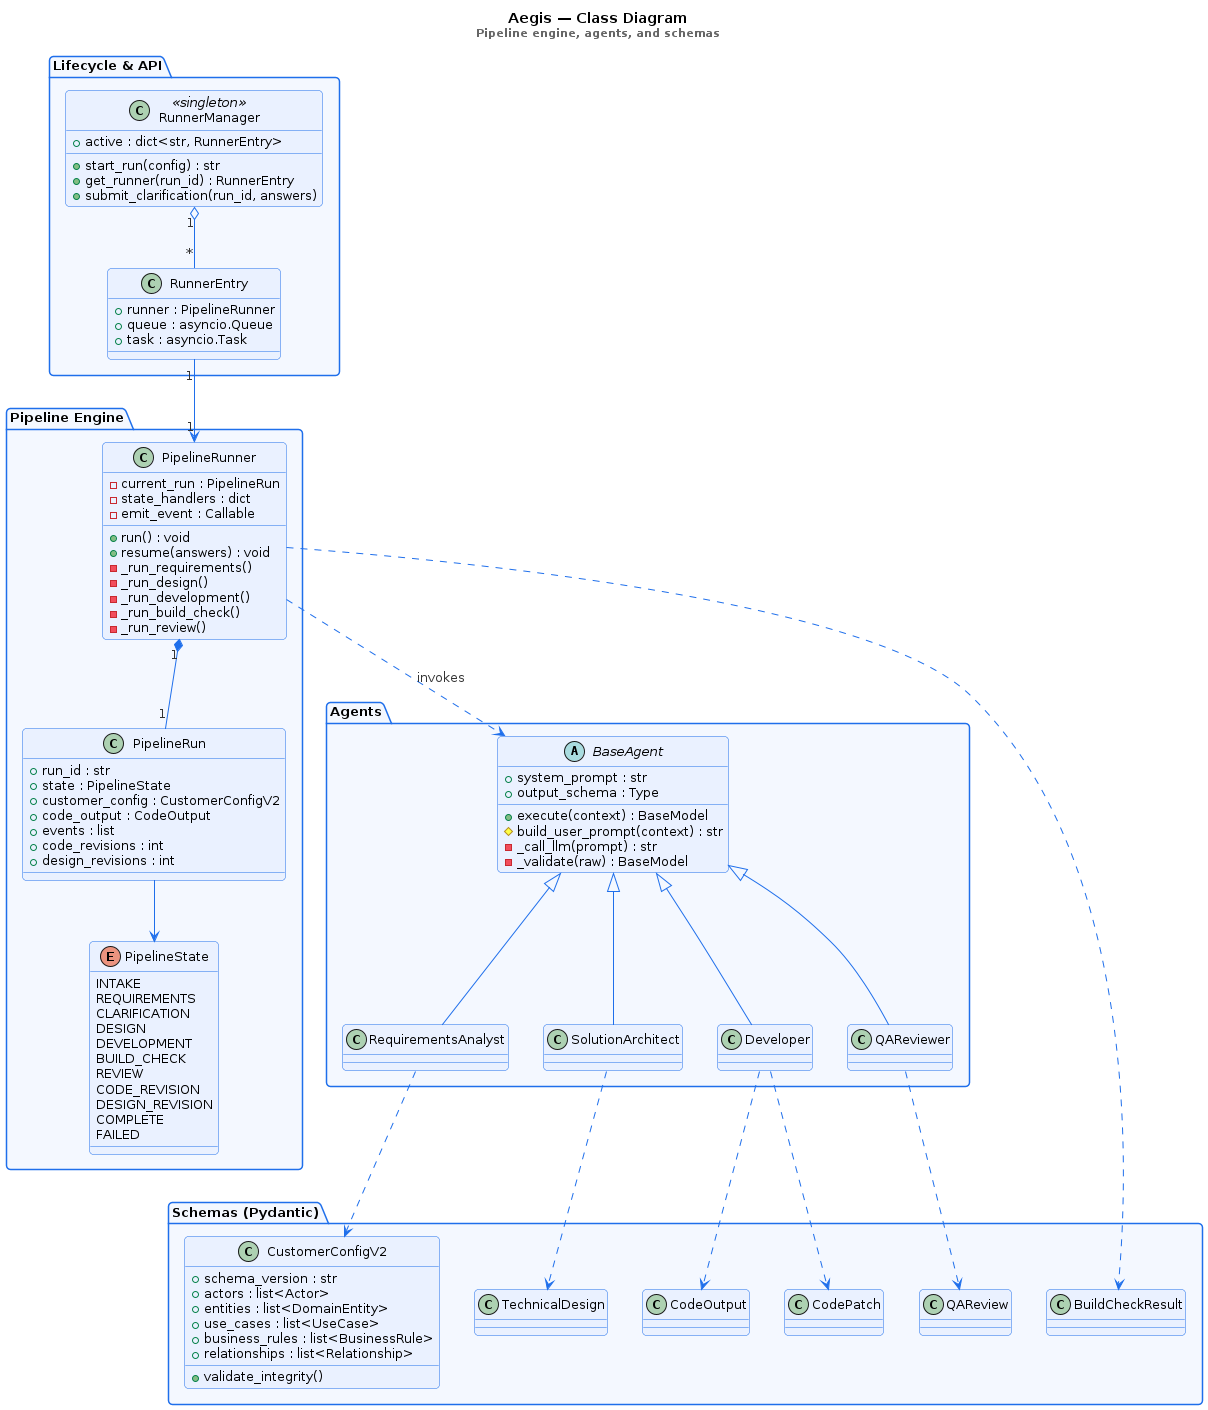

The diagram above was rendered by PlantUML. Its source (embedded in the PNG):
@startuml ClassDiagram
!include _theme.iuml
title **Aegis — Class Diagram**\n<size:11><color:#666666>Pipeline engine, agents, and schemas</color></size>

package "Pipeline Engine" {
  class PipelineRunner {
    - current_run : PipelineRun
    - state_handlers : dict
    - emit_event : Callable
    + run() : void
    + resume(answers) : void
    - _run_requirements()
    - _run_design()
    - _run_development()
    - _run_build_check()
    - _run_review()
  }

  class PipelineRun {
    + run_id : str
    + state : PipelineState
    + customer_config : CustomerConfigV2
    + code_output : CodeOutput
    + events : list
    + code_revisions : int
    + design_revisions : int
  }

  enum PipelineState {
    INTAKE
    REQUIREMENTS
    CLARIFICATION
    DESIGN
    DEVELOPMENT
    BUILD_CHECK
    REVIEW
    CODE_REVISION
    DESIGN_REVISION
    COMPLETE
    FAILED
  }
}

package "Agents" {
  abstract class BaseAgent {
    + system_prompt : str
    + output_schema : Type
    + execute(context) : BaseModel
    # build_user_prompt(context) : str
    - _call_llm(prompt) : str
    - _validate(raw) : BaseModel
  }

  class RequirementsAnalyst
  class SolutionArchitect
  class Developer
  class QAReviewer

  BaseAgent <|-- RequirementsAnalyst
  BaseAgent <|-- SolutionArchitect
  BaseAgent <|-- Developer
  BaseAgent <|-- QAReviewer
}

package "Schemas (Pydantic)" {
  class CustomerConfigV2 {
    + schema_version : str
    + actors : list<Actor>
    + entities : list<DomainEntity>
    + use_cases : list<UseCase>
    + business_rules : list<BusinessRule>
    + relationships : list<Relationship>
    + validate_integrity()
  }
  class TechnicalDesign
  class CodeOutput
  class CodePatch
  class QAReview
  class BuildCheckResult
}

package "Lifecycle & API" {
  class RunnerManager <<singleton>> {
    + active : dict<str, RunnerEntry>
    + start_run(config) : str
    + get_runner(run_id) : RunnerEntry
    + submit_clarification(run_id, answers)
  }
  class RunnerEntry {
    + runner : PipelineRunner
    + queue : asyncio.Queue
    + task : asyncio.Task
  }
}

PipelineRunner "1" *-- "1" PipelineRun
PipelineRunner ..> BaseAgent : invokes
PipelineRun --> PipelineState
RequirementsAnalyst ..> CustomerConfigV2
SolutionArchitect  ..> TechnicalDesign
Developer          ..> CodeOutput
Developer          ..> CodePatch
QAReviewer         ..> QAReview
PipelineRunner     ..> BuildCheckResult
RunnerManager "1" o-- "*" RunnerEntry
RunnerEntry "1" --> "1" PipelineRunner
@enduml